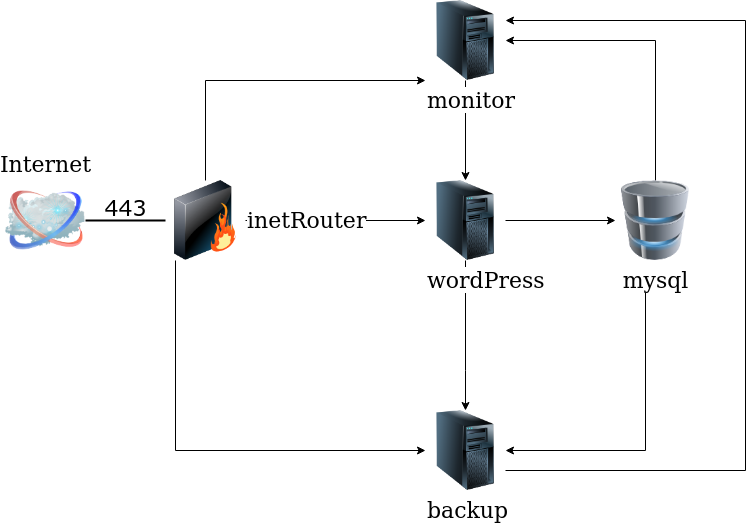

The diagram above was exported from draw.io. Its source (the exported page's mxGraphModel, read from the mxfile embedded in the PNG):
<mxGraphModel dx="1367" dy="764" grid="1" gridSize="10" guides="1" tooltips="1" connect="1" arrows="1" fold="1" page="1" pageScale="1" pageWidth="1100" pageHeight="850" background="none" math="0" shadow="0">
  <root>
    <mxCell id="0" />
    <mxCell id="1" parent="0" />
    <mxCell id="69ecfefc5c41e42c-2" value="Internet" style="image;html=1;labelBackgroundColor=#ffffff;image=img/lib/clip_art/networking/Cloud_128x128.png;rounded=1;shadow=0;comic=0;strokeWidth=2;fontSize=22;labelPosition=center;verticalLabelPosition=top;align=center;verticalAlign=bottom;" parent="1" vertex="1">
      <mxGeometry x="60" y="320" width="80" height="80" as="geometry" />
    </mxCell>
    <mxCell id="69ecfefc5c41e42c-19" value="&lt;div&gt;443&lt;/div&gt;&lt;div&gt;&lt;br&gt;&lt;/div&gt;" style="edgeStyle=none;rounded=0;html=1;labelBackgroundColor=none;endArrow=none;strokeWidth=2;fontFamily=Verdana;fontSize=22" parent="1" source="69ecfefc5c41e42c-3" target="69ecfefc5c41e42c-2" edge="1">
      <mxGeometry relative="1" as="geometry" />
    </mxCell>
    <mxCell id="lD1Oimh3KXmpzGW1WJT--14" style="edgeStyle=orthogonalEdgeStyle;rounded=0;orthogonalLoop=1;jettySize=auto;html=1;fontSize=22;" edge="1" parent="1" source="69ecfefc5c41e42c-3" target="lD1Oimh3KXmpzGW1WJT--1">
      <mxGeometry relative="1" as="geometry">
        <Array as="points" />
      </mxGeometry>
    </mxCell>
    <mxCell id="lD1Oimh3KXmpzGW1WJT--19" style="edgeStyle=orthogonalEdgeStyle;rounded=0;orthogonalLoop=1;jettySize=auto;html=1;fontSize=22;" edge="1" parent="1" source="69ecfefc5c41e42c-3" target="lD1Oimh3KXmpzGW1WJT--5">
      <mxGeometry relative="1" as="geometry">
        <Array as="points">
          <mxPoint x="230" y="590" />
        </Array>
      </mxGeometry>
    </mxCell>
    <object label="&lt;div&gt;inetRouter&lt;/div&gt;" id="69ecfefc5c41e42c-3">
      <mxCell style="image;html=1;labelBackgroundColor=#ffffff;image=img/lib/clip_art/networking/Firewall_128x128.png;rounded=1;shadow=0;comic=0;strokeWidth=2;fontSize=22;labelPosition=right;verticalLabelPosition=middle;align=left;verticalAlign=middle;" parent="1" vertex="1">
        <mxGeometry x="220" y="320" width="80" height="80" as="geometry" />
      </mxCell>
    </object>
    <mxCell id="lD1Oimh3KXmpzGW1WJT--9" style="edgeStyle=orthogonalEdgeStyle;rounded=0;orthogonalLoop=1;jettySize=auto;html=1;fontSize=22;entryX=0;entryY=0.5;entryDx=0;entryDy=0;" edge="1" parent="1" source="lD1Oimh3KXmpzGW1WJT--1" target="lD1Oimh3KXmpzGW1WJT--26">
      <mxGeometry relative="1" as="geometry" />
    </mxCell>
    <mxCell id="lD1Oimh3KXmpzGW1WJT--17" style="edgeStyle=orthogonalEdgeStyle;rounded=0;orthogonalLoop=1;jettySize=auto;html=1;exitX=0.5;exitY=1;exitDx=0;exitDy=0;fontSize=22;" edge="1" parent="1" source="lD1Oimh3KXmpzGW1WJT--1" target="lD1Oimh3KXmpzGW1WJT--5">
      <mxGeometry relative="1" as="geometry">
        <Array as="points">
          <mxPoint x="520" y="510" />
          <mxPoint x="520" y="510" />
        </Array>
      </mxGeometry>
    </mxCell>
    <object label="&lt;div style=&quot;font-size: 22px&quot;&gt;&lt;font style=&quot;font-size: 22px&quot;&gt;wordPress&lt;/font&gt;&lt;/div&gt;" id="lD1Oimh3KXmpzGW1WJT--1">
      <mxCell style="image;html=1;image=img/lib/clip_art/computers/Server_Tower_128x128.png;align=left;" vertex="1" parent="1">
        <mxGeometry x="480" y="320" width="80" height="80" as="geometry" />
      </mxCell>
    </object>
    <mxCell id="lD1Oimh3KXmpzGW1WJT--25" style="edgeStyle=orthogonalEdgeStyle;rounded=0;orthogonalLoop=1;jettySize=auto;html=1;exitX=1;exitY=0.75;exitDx=0;exitDy=0;entryX=1;entryY=0.25;entryDx=0;entryDy=0;fontSize=22;strokeColor=default;" edge="1" parent="1" source="lD1Oimh3KXmpzGW1WJT--5" target="lD1Oimh3KXmpzGW1WJT--20">
      <mxGeometry relative="1" as="geometry">
        <Array as="points">
          <mxPoint x="800" y="610" />
          <mxPoint x="800" y="160" />
        </Array>
      </mxGeometry>
    </mxCell>
    <object label="&lt;div style=&quot;font-size: 22px&quot;&gt;backup&lt;/div&gt;" id="lD1Oimh3KXmpzGW1WJT--5">
      <mxCell style="image;html=1;image=img/lib/clip_art/computers/Server_Tower_128x128.png;align=left;" vertex="1" parent="1">
        <mxGeometry x="480" y="550" width="80" height="80" as="geometry" />
      </mxCell>
    </object>
    <mxCell id="lD1Oimh3KXmpzGW1WJT--18" style="edgeStyle=orthogonalEdgeStyle;rounded=0;orthogonalLoop=1;jettySize=auto;html=1;fontSize=22;exitX=0.5;exitY=1.125;exitDx=0;exitDy=0;exitPerimeter=0;" edge="1" parent="1" source="lD1Oimh3KXmpzGW1WJT--26" target="lD1Oimh3KXmpzGW1WJT--5">
      <mxGeometry relative="1" as="geometry">
        <Array as="points">
          <mxPoint x="700" y="590" />
        </Array>
      </mxGeometry>
    </mxCell>
    <mxCell id="lD1Oimh3KXmpzGW1WJT--21" style="edgeStyle=orthogonalEdgeStyle;rounded=0;orthogonalLoop=1;jettySize=auto;html=1;fontSize=22;" edge="1" parent="1" source="69ecfefc5c41e42c-3" target="lD1Oimh3KXmpzGW1WJT--20">
      <mxGeometry relative="1" as="geometry">
        <Array as="points">
          <mxPoint x="260" y="220" />
        </Array>
      </mxGeometry>
    </mxCell>
    <mxCell id="lD1Oimh3KXmpzGW1WJT--22" style="edgeStyle=orthogonalEdgeStyle;rounded=0;orthogonalLoop=1;jettySize=auto;html=1;fontSize=22;" edge="1" parent="1" source="lD1Oimh3KXmpzGW1WJT--20" target="lD1Oimh3KXmpzGW1WJT--1">
      <mxGeometry relative="1" as="geometry" />
    </mxCell>
    <mxCell id="lD1Oimh3KXmpzGW1WJT--23" style="edgeStyle=orthogonalEdgeStyle;rounded=0;orthogonalLoop=1;jettySize=auto;html=1;fontSize=22;exitX=0.5;exitY=0;exitDx=0;exitDy=0;" edge="1" parent="1" source="lD1Oimh3KXmpzGW1WJT--26" target="lD1Oimh3KXmpzGW1WJT--20">
      <mxGeometry relative="1" as="geometry">
        <Array as="points">
          <mxPoint x="710" y="180" />
        </Array>
      </mxGeometry>
    </mxCell>
    <object label="&lt;div style=&quot;font-size: 22px&quot;&gt;monitor&lt;/div&gt;" id="lD1Oimh3KXmpzGW1WJT--20">
      <mxCell style="image;html=1;image=img/lib/clip_art/computers/Server_Tower_128x128.png;align=left;" vertex="1" parent="1">
        <mxGeometry x="480" y="140" width="80" height="80" as="geometry" />
      </mxCell>
    </object>
    <mxCell id="lD1Oimh3KXmpzGW1WJT--26" value="&lt;div&gt;mysql&lt;/div&gt;" style="image;html=1;image=img/lib/clip_art/computers/Database_128x128.png;fontSize=22;" vertex="1" parent="1">
      <mxGeometry x="670" y="320" width="80" height="80" as="geometry" />
    </mxCell>
  </root>
</mxGraphModel>